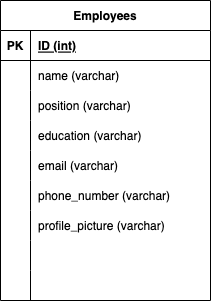

The diagram above was exported from draw.io. Its source (the exported page's mxGraphModel, read from the mxfile embedded in the PNG):
<mxGraphModel dx="1086" dy="503" grid="1" gridSize="10" guides="1" tooltips="1" connect="1" arrows="1" fold="1" page="1" pageScale="1" pageWidth="850" pageHeight="1100" math="0" shadow="0">
  <root>
    <mxCell id="xS918rLeSZ1e-xuzsB-E-0" />
    <mxCell id="xS918rLeSZ1e-xuzsB-E-1" parent="xS918rLeSZ1e-xuzsB-E-0" />
    <mxCell id="xS918rLeSZ1e-xuzsB-E-2" value="Employees" style="shape=table;startSize=30;container=1;collapsible=1;childLayout=tableLayout;fixedRows=1;rowLines=0;fontStyle=1;align=center;resizeLast=1;" vertex="1" parent="xS918rLeSZ1e-xuzsB-E-1">
      <mxGeometry x="440" y="100" width="210" height="300" as="geometry" />
    </mxCell>
    <mxCell id="xS918rLeSZ1e-xuzsB-E-3" value="" style="shape=tableRow;horizontal=0;startSize=0;swimlaneHead=0;swimlaneBody=0;fillColor=none;collapsible=0;dropTarget=0;points=[[0,0.5],[1,0.5]];portConstraint=eastwest;top=0;left=0;right=0;bottom=1;" vertex="1" parent="xS918rLeSZ1e-xuzsB-E-2">
      <mxGeometry y="30" width="210" height="30" as="geometry" />
    </mxCell>
    <mxCell id="xS918rLeSZ1e-xuzsB-E-4" value="PK" style="shape=partialRectangle;connectable=0;fillColor=none;top=0;left=0;bottom=0;right=0;fontStyle=1;overflow=hidden;" vertex="1" parent="xS918rLeSZ1e-xuzsB-E-3">
      <mxGeometry width="30" height="30" as="geometry">
        <mxRectangle width="30" height="30" as="alternateBounds" />
      </mxGeometry>
    </mxCell>
    <mxCell id="xS918rLeSZ1e-xuzsB-E-5" value="ID (int)" style="shape=partialRectangle;connectable=0;fillColor=none;top=0;left=0;bottom=0;right=0;align=left;spacingLeft=6;fontStyle=5;overflow=hidden;" vertex="1" parent="xS918rLeSZ1e-xuzsB-E-3">
      <mxGeometry x="30" width="180" height="30" as="geometry">
        <mxRectangle width="180" height="30" as="alternateBounds" />
      </mxGeometry>
    </mxCell>
    <mxCell id="xS918rLeSZ1e-xuzsB-E-6" value="" style="shape=tableRow;horizontal=0;startSize=0;swimlaneHead=0;swimlaneBody=0;fillColor=none;collapsible=0;dropTarget=0;points=[[0,0.5],[1,0.5]];portConstraint=eastwest;top=0;left=0;right=0;bottom=0;" vertex="1" parent="xS918rLeSZ1e-xuzsB-E-2">
      <mxGeometry y="60" width="210" height="30" as="geometry" />
    </mxCell>
    <mxCell id="xS918rLeSZ1e-xuzsB-E-7" value="" style="shape=partialRectangle;connectable=0;fillColor=none;top=0;left=0;bottom=0;right=0;editable=1;overflow=hidden;" vertex="1" parent="xS918rLeSZ1e-xuzsB-E-6">
      <mxGeometry width="30" height="30" as="geometry">
        <mxRectangle width="30" height="30" as="alternateBounds" />
      </mxGeometry>
    </mxCell>
    <mxCell id="xS918rLeSZ1e-xuzsB-E-8" value="name (varchar)" style="shape=partialRectangle;connectable=0;fillColor=none;top=0;left=0;bottom=0;right=0;align=left;spacingLeft=6;overflow=hidden;" vertex="1" parent="xS918rLeSZ1e-xuzsB-E-6">
      <mxGeometry x="30" width="180" height="30" as="geometry">
        <mxRectangle width="180" height="30" as="alternateBounds" />
      </mxGeometry>
    </mxCell>
    <mxCell id="xS918rLeSZ1e-xuzsB-E-9" value="" style="shape=tableRow;horizontal=0;startSize=0;swimlaneHead=0;swimlaneBody=0;fillColor=none;collapsible=0;dropTarget=0;points=[[0,0.5],[1,0.5]];portConstraint=eastwest;top=0;left=0;right=0;bottom=0;" vertex="1" parent="xS918rLeSZ1e-xuzsB-E-2">
      <mxGeometry y="90" width="210" height="30" as="geometry" />
    </mxCell>
    <mxCell id="xS918rLeSZ1e-xuzsB-E-10" value="" style="shape=partialRectangle;connectable=0;fillColor=none;top=0;left=0;bottom=0;right=0;editable=1;overflow=hidden;" vertex="1" parent="xS918rLeSZ1e-xuzsB-E-9">
      <mxGeometry width="30" height="30" as="geometry">
        <mxRectangle width="30" height="30" as="alternateBounds" />
      </mxGeometry>
    </mxCell>
    <mxCell id="xS918rLeSZ1e-xuzsB-E-11" value="position (varchar)" style="shape=partialRectangle;connectable=0;fillColor=none;top=0;left=0;bottom=0;right=0;align=left;spacingLeft=6;overflow=hidden;" vertex="1" parent="xS918rLeSZ1e-xuzsB-E-9">
      <mxGeometry x="30" width="180" height="30" as="geometry">
        <mxRectangle width="180" height="30" as="alternateBounds" />
      </mxGeometry>
    </mxCell>
    <mxCell id="xS918rLeSZ1e-xuzsB-E-12" value="" style="shape=tableRow;horizontal=0;startSize=0;swimlaneHead=0;swimlaneBody=0;fillColor=none;collapsible=0;dropTarget=0;points=[[0,0.5],[1,0.5]];portConstraint=eastwest;top=0;left=0;right=0;bottom=0;" vertex="1" parent="xS918rLeSZ1e-xuzsB-E-2">
      <mxGeometry y="120" width="210" height="30" as="geometry" />
    </mxCell>
    <mxCell id="xS918rLeSZ1e-xuzsB-E-13" value="" style="shape=partialRectangle;connectable=0;fillColor=none;top=0;left=0;bottom=0;right=0;editable=1;overflow=hidden;" vertex="1" parent="xS918rLeSZ1e-xuzsB-E-12">
      <mxGeometry width="30" height="30" as="geometry">
        <mxRectangle width="30" height="30" as="alternateBounds" />
      </mxGeometry>
    </mxCell>
    <mxCell id="xS918rLeSZ1e-xuzsB-E-14" value="education (varchar)" style="shape=partialRectangle;connectable=0;fillColor=none;top=0;left=0;bottom=0;right=0;align=left;spacingLeft=6;overflow=hidden;" vertex="1" parent="xS918rLeSZ1e-xuzsB-E-12">
      <mxGeometry x="30" width="180" height="30" as="geometry">
        <mxRectangle width="180" height="30" as="alternateBounds" />
      </mxGeometry>
    </mxCell>
    <mxCell id="xS918rLeSZ1e-xuzsB-E-15" value="" style="shape=tableRow;horizontal=0;startSize=0;swimlaneHead=0;swimlaneBody=0;fillColor=none;collapsible=0;dropTarget=0;points=[[0,0.5],[1,0.5]];portConstraint=eastwest;top=0;left=0;right=0;bottom=0;" vertex="1" parent="xS918rLeSZ1e-xuzsB-E-2">
      <mxGeometry y="150" width="210" height="30" as="geometry" />
    </mxCell>
    <mxCell id="xS918rLeSZ1e-xuzsB-E-16" value="" style="shape=partialRectangle;connectable=0;fillColor=none;top=0;left=0;bottom=0;right=0;editable=1;overflow=hidden;" vertex="1" parent="xS918rLeSZ1e-xuzsB-E-15">
      <mxGeometry width="30" height="30" as="geometry">
        <mxRectangle width="30" height="30" as="alternateBounds" />
      </mxGeometry>
    </mxCell>
    <mxCell id="xS918rLeSZ1e-xuzsB-E-17" value="email (varchar)" style="shape=partialRectangle;connectable=0;fillColor=none;top=0;left=0;bottom=0;right=0;align=left;spacingLeft=6;overflow=hidden;" vertex="1" parent="xS918rLeSZ1e-xuzsB-E-15">
      <mxGeometry x="30" width="180" height="30" as="geometry">
        <mxRectangle width="180" height="30" as="alternateBounds" />
      </mxGeometry>
    </mxCell>
    <mxCell id="xS918rLeSZ1e-xuzsB-E-18" value="" style="shape=tableRow;horizontal=0;startSize=0;swimlaneHead=0;swimlaneBody=0;fillColor=none;collapsible=0;dropTarget=0;points=[[0,0.5],[1,0.5]];portConstraint=eastwest;top=0;left=0;right=0;bottom=0;" vertex="1" parent="xS918rLeSZ1e-xuzsB-E-2">
      <mxGeometry y="180" width="210" height="30" as="geometry" />
    </mxCell>
    <mxCell id="xS918rLeSZ1e-xuzsB-E-19" value="" style="shape=partialRectangle;connectable=0;fillColor=none;top=0;left=0;bottom=0;right=0;editable=1;overflow=hidden;" vertex="1" parent="xS918rLeSZ1e-xuzsB-E-18">
      <mxGeometry width="30" height="30" as="geometry">
        <mxRectangle width="30" height="30" as="alternateBounds" />
      </mxGeometry>
    </mxCell>
    <mxCell id="xS918rLeSZ1e-xuzsB-E-20" value="phone_number (varchar)" style="shape=partialRectangle;connectable=0;fillColor=none;top=0;left=0;bottom=0;right=0;align=left;spacingLeft=6;overflow=hidden;" vertex="1" parent="xS918rLeSZ1e-xuzsB-E-18">
      <mxGeometry x="30" width="180" height="30" as="geometry">
        <mxRectangle width="180" height="30" as="alternateBounds" />
      </mxGeometry>
    </mxCell>
    <mxCell id="xS918rLeSZ1e-xuzsB-E-21" value="" style="shape=tableRow;horizontal=0;startSize=0;swimlaneHead=0;swimlaneBody=0;fillColor=none;collapsible=0;dropTarget=0;points=[[0,0.5],[1,0.5]];portConstraint=eastwest;top=0;left=0;right=0;bottom=0;" vertex="1" parent="xS918rLeSZ1e-xuzsB-E-2">
      <mxGeometry y="210" width="210" height="30" as="geometry" />
    </mxCell>
    <mxCell id="xS918rLeSZ1e-xuzsB-E-22" value="" style="shape=partialRectangle;connectable=0;fillColor=none;top=0;left=0;bottom=0;right=0;editable=1;overflow=hidden;" vertex="1" parent="xS918rLeSZ1e-xuzsB-E-21">
      <mxGeometry width="30" height="30" as="geometry">
        <mxRectangle width="30" height="30" as="alternateBounds" />
      </mxGeometry>
    </mxCell>
    <mxCell id="xS918rLeSZ1e-xuzsB-E-23" value="profile_picture (varchar)" style="shape=partialRectangle;connectable=0;fillColor=none;top=0;left=0;bottom=0;right=0;align=left;spacingLeft=6;overflow=hidden;" vertex="1" parent="xS918rLeSZ1e-xuzsB-E-21">
      <mxGeometry x="30" width="180" height="30" as="geometry">
        <mxRectangle width="180" height="30" as="alternateBounds" />
      </mxGeometry>
    </mxCell>
    <mxCell id="xS918rLeSZ1e-xuzsB-E-24" value="" style="shape=tableRow;horizontal=0;startSize=0;swimlaneHead=0;swimlaneBody=0;fillColor=none;collapsible=0;dropTarget=0;points=[[0,0.5],[1,0.5]];portConstraint=eastwest;top=0;left=0;right=0;bottom=0;" vertex="1" parent="xS918rLeSZ1e-xuzsB-E-2">
      <mxGeometry y="240" width="210" height="30" as="geometry" />
    </mxCell>
    <mxCell id="xS918rLeSZ1e-xuzsB-E-25" value="" style="shape=partialRectangle;connectable=0;fillColor=none;top=0;left=0;bottom=0;right=0;editable=1;overflow=hidden;" vertex="1" parent="xS918rLeSZ1e-xuzsB-E-24">
      <mxGeometry width="30" height="30" as="geometry">
        <mxRectangle width="30" height="30" as="alternateBounds" />
      </mxGeometry>
    </mxCell>
    <mxCell id="xS918rLeSZ1e-xuzsB-E-26" value="" style="shape=partialRectangle;connectable=0;fillColor=none;top=0;left=0;bottom=0;right=0;align=left;spacingLeft=6;overflow=hidden;" vertex="1" parent="xS918rLeSZ1e-xuzsB-E-24">
      <mxGeometry x="30" width="180" height="30" as="geometry">
        <mxRectangle width="180" height="30" as="alternateBounds" />
      </mxGeometry>
    </mxCell>
    <mxCell id="xS918rLeSZ1e-xuzsB-E-27" value="" style="shape=tableRow;horizontal=0;startSize=0;swimlaneHead=0;swimlaneBody=0;fillColor=none;collapsible=0;dropTarget=0;points=[[0,0.5],[1,0.5]];portConstraint=eastwest;top=0;left=0;right=0;bottom=0;" vertex="1" parent="xS918rLeSZ1e-xuzsB-E-2">
      <mxGeometry y="270" width="210" height="30" as="geometry" />
    </mxCell>
    <mxCell id="xS918rLeSZ1e-xuzsB-E-28" value="" style="shape=partialRectangle;connectable=0;fillColor=none;top=0;left=0;bottom=0;right=0;editable=1;overflow=hidden;" vertex="1" parent="xS918rLeSZ1e-xuzsB-E-27">
      <mxGeometry width="30" height="30" as="geometry">
        <mxRectangle width="30" height="30" as="alternateBounds" />
      </mxGeometry>
    </mxCell>
    <mxCell id="xS918rLeSZ1e-xuzsB-E-29" value="" style="shape=partialRectangle;connectable=0;fillColor=none;top=0;left=0;bottom=0;right=0;align=left;spacingLeft=6;overflow=hidden;" vertex="1" parent="xS918rLeSZ1e-xuzsB-E-27">
      <mxGeometry x="30" width="180" height="30" as="geometry">
        <mxRectangle width="180" height="30" as="alternateBounds" />
      </mxGeometry>
    </mxCell>
  </root>
</mxGraphModel>